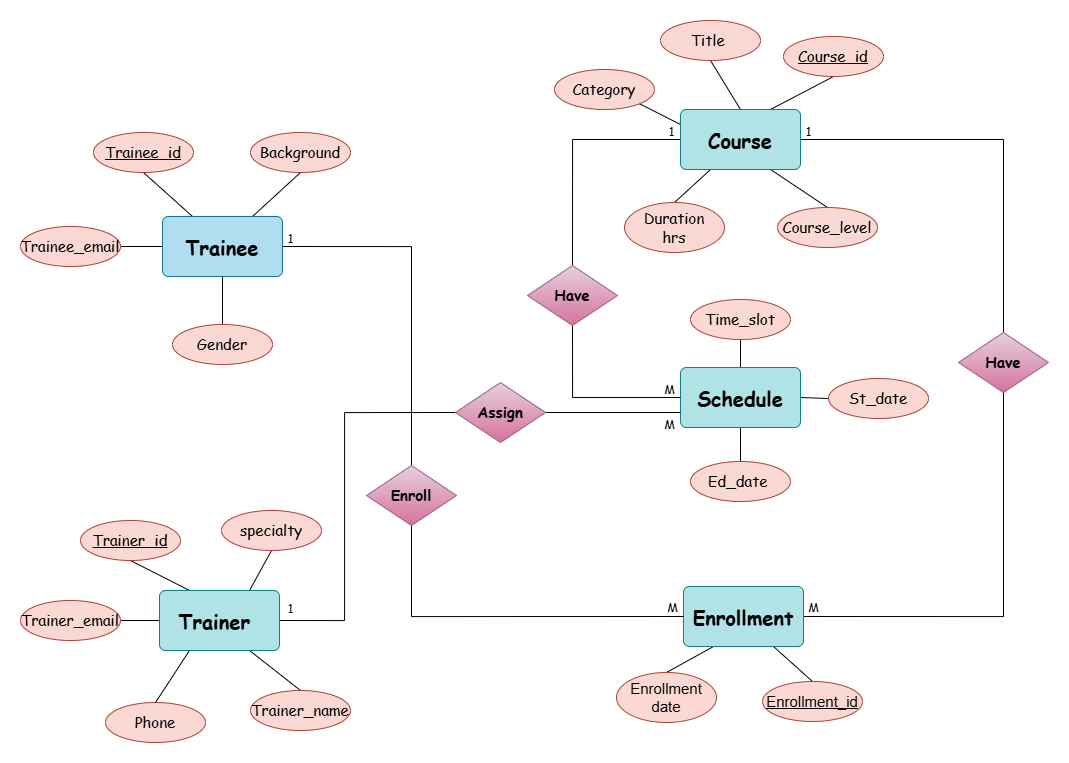

The diagram above was exported from draw.io. Its source (the exported page's mxGraphModel, read from the mxfile embedded in the PNG):
<mxGraphModel dx="3115" dy="920" grid="1" gridSize="10" guides="1" tooltips="1" connect="1" arrows="1" fold="1" page="1" pageScale="1" pageWidth="850" pageHeight="1100" math="0" shadow="0">
  <root>
    <mxCell id="0" />
    <mxCell id="1" parent="0" />
    <mxCell id="ROl0q4raK4UcbVuY8lgr-30" style="edgeStyle=orthogonalEdgeStyle;rounded=0;orthogonalLoop=1;jettySize=auto;html=1;exitX=1;exitY=0.5;exitDx=0;exitDy=0;entryX=0.5;entryY=0;entryDx=0;entryDy=0;endArrow=none;startFill=0;" edge="1" parent="1" source="ROl0q4raK4UcbVuY8lgr-1" target="ROl0q4raK4UcbVuY8lgr-28">
      <mxGeometry relative="1" as="geometry" />
    </mxCell>
    <mxCell id="ROl0q4raK4UcbVuY8lgr-38" style="rounded=0;orthogonalLoop=1;jettySize=auto;html=1;exitX=0.25;exitY=0;exitDx=0;exitDy=0;entryX=0.5;entryY=1;entryDx=0;entryDy=0;endArrow=none;startFill=0;" edge="1" parent="1" source="ROl0q4raK4UcbVuY8lgr-1" target="ROl0q4raK4UcbVuY8lgr-6">
      <mxGeometry relative="1" as="geometry" />
    </mxCell>
    <mxCell id="ROl0q4raK4UcbVuY8lgr-40" style="rounded=0;orthogonalLoop=1;jettySize=auto;html=1;exitX=0.75;exitY=0;exitDx=0;exitDy=0;entryX=0.5;entryY=1;entryDx=0;entryDy=0;endArrow=none;startFill=0;" edge="1" parent="1" source="ROl0q4raK4UcbVuY8lgr-1" target="ROl0q4raK4UcbVuY8lgr-8">
      <mxGeometry relative="1" as="geometry" />
    </mxCell>
    <mxCell id="ROl0q4raK4UcbVuY8lgr-41" style="rounded=0;orthogonalLoop=1;jettySize=auto;html=1;exitX=0.5;exitY=1;exitDx=0;exitDy=0;entryX=0.5;entryY=0;entryDx=0;entryDy=0;endArrow=none;startFill=0;" edge="1" parent="1" source="ROl0q4raK4UcbVuY8lgr-1" target="ROl0q4raK4UcbVuY8lgr-7">
      <mxGeometry relative="1" as="geometry" />
    </mxCell>
    <mxCell id="ROl0q4raK4UcbVuY8lgr-42" style="rounded=0;orthogonalLoop=1;jettySize=auto;html=1;exitX=0;exitY=0.5;exitDx=0;exitDy=0;entryX=1;entryY=0.5;entryDx=0;entryDy=0;endArrow=none;startFill=0;" edge="1" parent="1" source="ROl0q4raK4UcbVuY8lgr-1" target="ROl0q4raK4UcbVuY8lgr-15">
      <mxGeometry relative="1" as="geometry" />
    </mxCell>
    <mxCell id="ROl0q4raK4UcbVuY8lgr-1" value="&lt;font face=&quot;Comic Sans MS&quot; style=&quot;font-size: 20px;&quot;&gt;&lt;b style=&quot;&quot;&gt;Trainee&lt;/b&gt;&lt;/font&gt;" style="rounded=1;arcSize=10;whiteSpace=wrap;html=1;align=center;fillColor=#b1ddf0;strokeColor=#10739e;" vertex="1" parent="1">
      <mxGeometry x="-1242" y="277" width="120" height="60" as="geometry" />
    </mxCell>
    <mxCell id="ROl0q4raK4UcbVuY8lgr-43" style="rounded=0;orthogonalLoop=1;jettySize=auto;html=1;exitX=0.75;exitY=0;exitDx=0;exitDy=0;entryX=0.5;entryY=1;entryDx=0;entryDy=0;endArrow=none;startFill=0;" edge="1" parent="1" source="ROl0q4raK4UcbVuY8lgr-2" target="ROl0q4raK4UcbVuY8lgr-13">
      <mxGeometry relative="1" as="geometry" />
    </mxCell>
    <mxCell id="ROl0q4raK4UcbVuY8lgr-44" style="rounded=0;orthogonalLoop=1;jettySize=auto;html=1;exitX=0.25;exitY=0;exitDx=0;exitDy=0;entryX=0.5;entryY=1;entryDx=0;entryDy=0;endArrow=none;startFill=0;" edge="1" parent="1" source="ROl0q4raK4UcbVuY8lgr-2" target="ROl0q4raK4UcbVuY8lgr-11">
      <mxGeometry relative="1" as="geometry" />
    </mxCell>
    <mxCell id="ROl0q4raK4UcbVuY8lgr-45" style="rounded=0;orthogonalLoop=1;jettySize=auto;html=1;exitX=0;exitY=0.5;exitDx=0;exitDy=0;entryX=1;entryY=0.5;entryDx=0;entryDy=0;endArrow=none;startFill=0;" edge="1" parent="1" source="ROl0q4raK4UcbVuY8lgr-2" target="ROl0q4raK4UcbVuY8lgr-9">
      <mxGeometry relative="1" as="geometry" />
    </mxCell>
    <mxCell id="ROl0q4raK4UcbVuY8lgr-46" style="rounded=0;orthogonalLoop=1;jettySize=auto;html=1;exitX=0.25;exitY=1;exitDx=0;exitDy=0;entryX=0.5;entryY=0;entryDx=0;entryDy=0;endArrow=none;startFill=0;" edge="1" parent="1" source="ROl0q4raK4UcbVuY8lgr-2" target="ROl0q4raK4UcbVuY8lgr-12">
      <mxGeometry relative="1" as="geometry" />
    </mxCell>
    <mxCell id="ROl0q4raK4UcbVuY8lgr-47" style="rounded=0;orthogonalLoop=1;jettySize=auto;html=1;exitX=0.75;exitY=1;exitDx=0;exitDy=0;entryX=0.5;entryY=0;entryDx=0;entryDy=0;endArrow=none;startFill=0;" edge="1" parent="1" source="ROl0q4raK4UcbVuY8lgr-2" target="ROl0q4raK4UcbVuY8lgr-10">
      <mxGeometry relative="1" as="geometry" />
    </mxCell>
    <mxCell id="ROl0q4raK4UcbVuY8lgr-58" style="rounded=0;orthogonalLoop=1;jettySize=auto;html=1;exitX=1;exitY=0.5;exitDx=0;exitDy=0;entryX=0;entryY=0.5;entryDx=0;entryDy=0;endArrow=none;startFill=0;edgeStyle=orthogonalEdgeStyle;" edge="1" parent="1" source="ROl0q4raK4UcbVuY8lgr-2" target="ROl0q4raK4UcbVuY8lgr-26">
      <mxGeometry relative="1" as="geometry">
        <mxPoint x="-949" y="469" as="targetPoint" />
        <Array as="points">
          <mxPoint x="-1060" y="681" />
          <mxPoint x="-1060" y="473" />
        </Array>
      </mxGeometry>
    </mxCell>
    <mxCell id="ROl0q4raK4UcbVuY8lgr-2" value="&lt;font face=&quot;Comic Sans MS&quot; style=&quot;font-size: 20px;&quot;&gt;&lt;b&gt;Trainer&amp;nbsp;&lt;/b&gt;&lt;/font&gt;" style="rounded=1;arcSize=10;whiteSpace=wrap;html=1;align=center;fillColor=#b0e3e6;strokeColor=#0e8088;" vertex="1" parent="1">
      <mxGeometry x="-1245" y="651" width="120" height="60" as="geometry" />
    </mxCell>
    <mxCell id="ROl0q4raK4UcbVuY8lgr-36" style="edgeStyle=orthogonalEdgeStyle;rounded=0;orthogonalLoop=1;jettySize=auto;html=1;exitX=1;exitY=0.5;exitDx=0;exitDy=0;entryX=0.5;entryY=1;entryDx=0;entryDy=0;endArrow=none;startFill=0;" edge="1" parent="1" source="ROl0q4raK4UcbVuY8lgr-3" target="ROl0q4raK4UcbVuY8lgr-27">
      <mxGeometry relative="1" as="geometry" />
    </mxCell>
    <mxCell id="ROl0q4raK4UcbVuY8lgr-56" style="rounded=0;orthogonalLoop=1;jettySize=auto;html=1;exitX=0.25;exitY=1;exitDx=0;exitDy=0;entryX=0.5;entryY=0;entryDx=0;entryDy=0;endArrow=none;startFill=0;" edge="1" parent="1" source="ROl0q4raK4UcbVuY8lgr-3" target="ROl0q4raK4UcbVuY8lgr-16">
      <mxGeometry relative="1" as="geometry" />
    </mxCell>
    <mxCell id="ROl0q4raK4UcbVuY8lgr-57" style="rounded=0;orthogonalLoop=1;jettySize=auto;html=1;exitX=0.75;exitY=1;exitDx=0;exitDy=0;entryX=0.5;entryY=0;entryDx=0;entryDy=0;endArrow=none;startFill=0;" edge="1" parent="1" source="ROl0q4raK4UcbVuY8lgr-3" target="ROl0q4raK4UcbVuY8lgr-17">
      <mxGeometry relative="1" as="geometry" />
    </mxCell>
    <mxCell id="ROl0q4raK4UcbVuY8lgr-3" value="&lt;font face=&quot;Comic Sans MS&quot; style=&quot;font-size: 20px;&quot;&gt;&lt;b&gt;Enrollment&lt;/b&gt;&lt;/font&gt;" style="rounded=1;arcSize=10;whiteSpace=wrap;html=1;align=center;fillColor=#b0e3e6;strokeColor=#0e8088;" vertex="1" parent="1">
      <mxGeometry x="-721" y="647" width="120" height="60" as="geometry" />
    </mxCell>
    <mxCell id="ROl0q4raK4UcbVuY8lgr-53" style="rounded=0;orthogonalLoop=1;jettySize=auto;html=1;exitX=0.5;exitY=0;exitDx=0;exitDy=0;entryX=0.5;entryY=1;entryDx=0;entryDy=0;endArrow=none;startFill=0;" edge="1" parent="1" source="ROl0q4raK4UcbVuY8lgr-4" target="ROl0q4raK4UcbVuY8lgr-18">
      <mxGeometry relative="1" as="geometry" />
    </mxCell>
    <mxCell id="ROl0q4raK4UcbVuY8lgr-54" style="rounded=0;orthogonalLoop=1;jettySize=auto;html=1;exitX=0.5;exitY=1;exitDx=0;exitDy=0;entryX=0.5;entryY=0;entryDx=0;entryDy=0;endArrow=none;startFill=0;" edge="1" parent="1" source="ROl0q4raK4UcbVuY8lgr-4" target="ROl0q4raK4UcbVuY8lgr-20">
      <mxGeometry relative="1" as="geometry" />
    </mxCell>
    <mxCell id="ROl0q4raK4UcbVuY8lgr-55" style="rounded=0;orthogonalLoop=1;jettySize=auto;html=1;exitX=1;exitY=0.5;exitDx=0;exitDy=0;entryX=0;entryY=0.5;entryDx=0;entryDy=0;endArrow=none;startFill=0;" edge="1" parent="1" source="ROl0q4raK4UcbVuY8lgr-4" target="ROl0q4raK4UcbVuY8lgr-19">
      <mxGeometry relative="1" as="geometry" />
    </mxCell>
    <mxCell id="ROl0q4raK4UcbVuY8lgr-4" value="&lt;font face=&quot;Comic Sans MS&quot; style=&quot;font-size: 20px;&quot;&gt;&lt;b&gt;Schedule&lt;/b&gt;&lt;/font&gt;" style="rounded=1;arcSize=10;whiteSpace=wrap;html=1;align=center;fillColor=#b0e3e6;strokeColor=#0e8088;" vertex="1" parent="1">
      <mxGeometry x="-724" y="428" width="120" height="60" as="geometry" />
    </mxCell>
    <mxCell id="ROl0q4raK4UcbVuY8lgr-32" style="edgeStyle=orthogonalEdgeStyle;rounded=0;orthogonalLoop=1;jettySize=auto;html=1;exitX=0;exitY=0.5;exitDx=0;exitDy=0;entryX=0.5;entryY=0;entryDx=0;entryDy=0;endArrow=none;startFill=0;" edge="1" parent="1" source="ROl0q4raK4UcbVuY8lgr-5" target="ROl0q4raK4UcbVuY8lgr-29">
      <mxGeometry relative="1" as="geometry" />
    </mxCell>
    <mxCell id="ROl0q4raK4UcbVuY8lgr-48" style="rounded=0;orthogonalLoop=1;jettySize=auto;html=1;exitX=0.25;exitY=1;exitDx=0;exitDy=0;entryX=0.5;entryY=0;entryDx=0;entryDy=0;endArrow=none;startFill=0;" edge="1" parent="1" source="ROl0q4raK4UcbVuY8lgr-5" target="ROl0q4raK4UcbVuY8lgr-24">
      <mxGeometry relative="1" as="geometry" />
    </mxCell>
    <mxCell id="ROl0q4raK4UcbVuY8lgr-49" style="rounded=0;orthogonalLoop=1;jettySize=auto;html=1;exitX=0.75;exitY=1;exitDx=0;exitDy=0;entryX=0.5;entryY=0;entryDx=0;entryDy=0;endArrow=none;startFill=0;" edge="1" parent="1" source="ROl0q4raK4UcbVuY8lgr-5" target="ROl0q4raK4UcbVuY8lgr-21">
      <mxGeometry relative="1" as="geometry" />
    </mxCell>
    <mxCell id="ROl0q4raK4UcbVuY8lgr-50" style="rounded=0;orthogonalLoop=1;jettySize=auto;html=1;exitX=0.75;exitY=0;exitDx=0;exitDy=0;entryX=0.5;entryY=1;entryDx=0;entryDy=0;endArrow=none;startFill=0;" edge="1" parent="1" source="ROl0q4raK4UcbVuY8lgr-5" target="ROl0q4raK4UcbVuY8lgr-22">
      <mxGeometry relative="1" as="geometry" />
    </mxCell>
    <mxCell id="ROl0q4raK4UcbVuY8lgr-51" style="rounded=0;orthogonalLoop=1;jettySize=auto;html=1;exitX=0;exitY=0.25;exitDx=0;exitDy=0;entryX=1;entryY=1;entryDx=0;entryDy=0;endArrow=none;startFill=0;" edge="1" parent="1" source="ROl0q4raK4UcbVuY8lgr-5" target="ROl0q4raK4UcbVuY8lgr-25">
      <mxGeometry relative="1" as="geometry" />
    </mxCell>
    <mxCell id="ROl0q4raK4UcbVuY8lgr-52" style="rounded=0;orthogonalLoop=1;jettySize=auto;html=1;exitX=0.5;exitY=0;exitDx=0;exitDy=0;entryX=0.5;entryY=1;entryDx=0;entryDy=0;endArrow=none;startFill=0;" edge="1" parent="1" source="ROl0q4raK4UcbVuY8lgr-5" target="ROl0q4raK4UcbVuY8lgr-23">
      <mxGeometry relative="1" as="geometry" />
    </mxCell>
    <mxCell id="ROl0q4raK4UcbVuY8lgr-5" value="&lt;font face=&quot;Comic Sans MS&quot; style=&quot;font-size: 20px;&quot;&gt;&lt;b&gt;Course&lt;/b&gt;&lt;/font&gt;" style="rounded=1;arcSize=10;whiteSpace=wrap;html=1;align=center;fillColor=#b0e3e6;strokeColor=#0e8088;" vertex="1" parent="1">
      <mxGeometry x="-724" y="170" width="120" height="60" as="geometry" />
    </mxCell>
    <mxCell id="ROl0q4raK4UcbVuY8lgr-6" value="&lt;font face=&quot;Comic Sans MS&quot; style=&quot;font-size: 15px;&quot;&gt;&lt;u&gt;Trainee_id&lt;/u&gt;&lt;/font&gt;" style="ellipse;whiteSpace=wrap;html=1;align=center;fillColor=#fad9d5;strokeColor=#ae4132;" vertex="1" parent="1">
      <mxGeometry x="-1311" y="193" width="100" height="40" as="geometry" />
    </mxCell>
    <mxCell id="ROl0q4raK4UcbVuY8lgr-7" value="&lt;font face=&quot;Comic Sans MS&quot; style=&quot;font-size: 15px;&quot;&gt;Gender&lt;/font&gt;" style="ellipse;whiteSpace=wrap;html=1;align=center;fillColor=#fad9d5;strokeColor=#ae4132;" vertex="1" parent="1">
      <mxGeometry x="-1232" y="385" width="100" height="40" as="geometry" />
    </mxCell>
    <mxCell id="ROl0q4raK4UcbVuY8lgr-8" value="&lt;font face=&quot;Comic Sans MS&quot; style=&quot;font-size: 15px;&quot;&gt;Background&lt;/font&gt;" style="ellipse;whiteSpace=wrap;html=1;align=center;fillColor=#fad9d5;strokeColor=#ae4132;" vertex="1" parent="1">
      <mxGeometry x="-1154" y="193" width="100" height="40" as="geometry" />
    </mxCell>
    <mxCell id="ROl0q4raK4UcbVuY8lgr-9" value="&lt;font face=&quot;Comic Sans MS&quot; style=&quot;font-size: 15px;&quot;&gt;Trainer_email&lt;/font&gt;" style="ellipse;whiteSpace=wrap;html=1;align=center;fillColor=#fad9d5;strokeColor=#ae4132;" vertex="1" parent="1">
      <mxGeometry x="-1384" y="661" width="100" height="40" as="geometry" />
    </mxCell>
    <mxCell id="ROl0q4raK4UcbVuY8lgr-10" value="&lt;span style=&quot;font-size: 15px;&quot;&gt;&lt;font face=&quot;Comic Sans MS&quot;&gt;Trainer_name&lt;/font&gt;&lt;/span&gt;" style="ellipse;whiteSpace=wrap;html=1;align=center;fillColor=#fad9d5;strokeColor=#ae4132;" vertex="1" parent="1">
      <mxGeometry x="-1154" y="751" width="100" height="40" as="geometry" />
    </mxCell>
    <mxCell id="ROl0q4raK4UcbVuY8lgr-11" value="&lt;font face=&quot;Comic Sans MS&quot; style=&quot;font-size: 15px;&quot;&gt;&lt;u&gt;Trainer_id&lt;/u&gt;&lt;/font&gt;" style="ellipse;whiteSpace=wrap;html=1;align=center;fillColor=#fad9d5;strokeColor=#ae4132;" vertex="1" parent="1">
      <mxGeometry x="-1324" y="581" width="100" height="40" as="geometry" />
    </mxCell>
    <mxCell id="ROl0q4raK4UcbVuY8lgr-12" value="&lt;font face=&quot;Comic Sans MS&quot; style=&quot;font-size: 15px;&quot;&gt;Phone&lt;/font&gt;" style="ellipse;whiteSpace=wrap;html=1;align=center;fillColor=#fad9d5;strokeColor=#ae4132;" vertex="1" parent="1">
      <mxGeometry x="-1299" y="763" width="100" height="40" as="geometry" />
    </mxCell>
    <mxCell id="ROl0q4raK4UcbVuY8lgr-13" value="&lt;font face=&quot;Comic Sans MS&quot; style=&quot;font-size: 15px;&quot;&gt;specialty&lt;/font&gt;" style="ellipse;whiteSpace=wrap;html=1;align=center;fillColor=#fad9d5;strokeColor=#ae4132;" vertex="1" parent="1">
      <mxGeometry x="-1183" y="571" width="100" height="40" as="geometry" />
    </mxCell>
    <mxCell id="ROl0q4raK4UcbVuY8lgr-15" value="&lt;font face=&quot;Comic Sans MS&quot; style=&quot;font-size: 15px;&quot;&gt;Trainee_email&lt;/font&gt;" style="ellipse;whiteSpace=wrap;html=1;align=center;fillColor=#fad9d5;strokeColor=#ae4132;" vertex="1" parent="1">
      <mxGeometry x="-1384" y="287" width="100" height="40" as="geometry" />
    </mxCell>
    <mxCell id="ROl0q4raK4UcbVuY8lgr-16" value="&lt;font style=&quot;font-size: 15px;&quot;&gt;Enrollment&lt;/font&gt;&lt;div&gt;&lt;font style=&quot;font-size: 15px;&quot;&gt;date&lt;/font&gt;&lt;/div&gt;" style="ellipse;whiteSpace=wrap;html=1;align=center;fillColor=#fad9d5;strokeColor=#ae4132;" vertex="1" parent="1">
      <mxGeometry x="-788" y="733" width="100" height="50" as="geometry" />
    </mxCell>
    <mxCell id="ROl0q4raK4UcbVuY8lgr-17" value="&lt;font style=&quot;font-size: 15px;&quot;&gt;&lt;u&gt;Enrollment_id&lt;/u&gt;&lt;/font&gt;" style="ellipse;whiteSpace=wrap;html=1;align=center;fillColor=#fad9d5;strokeColor=#ae4132;" vertex="1" parent="1">
      <mxGeometry x="-642" y="742" width="100" height="40" as="geometry" />
    </mxCell>
    <mxCell id="ROl0q4raK4UcbVuY8lgr-18" value="&lt;font face=&quot;Comic Sans MS&quot; style=&quot;font-size: 15px;&quot;&gt;Time_slot&lt;/font&gt;" style="ellipse;whiteSpace=wrap;html=1;align=center;fillColor=#fad9d5;strokeColor=#ae4132;" vertex="1" parent="1">
      <mxGeometry x="-714" y="360" width="100" height="40" as="geometry" />
    </mxCell>
    <mxCell id="ROl0q4raK4UcbVuY8lgr-19" value="&lt;font face=&quot;Comic Sans MS&quot; style=&quot;font-size: 15px;&quot;&gt;St_date&lt;/font&gt;" style="ellipse;whiteSpace=wrap;html=1;align=center;fillColor=#fad9d5;strokeColor=#ae4132;" vertex="1" parent="1">
      <mxGeometry x="-576" y="439" width="100" height="40" as="geometry" />
    </mxCell>
    <mxCell id="ROl0q4raK4UcbVuY8lgr-20" value="&lt;font face=&quot;Comic Sans MS&quot; style=&quot;font-size: 15px;&quot;&gt;Ed_date&amp;nbsp;&lt;/font&gt;" style="ellipse;whiteSpace=wrap;html=1;align=center;fillColor=#fad9d5;strokeColor=#ae4132;" vertex="1" parent="1">
      <mxGeometry x="-714" y="522" width="100" height="40" as="geometry" />
    </mxCell>
    <mxCell id="ROl0q4raK4UcbVuY8lgr-21" value="&lt;font face=&quot;Comic Sans MS&quot; style=&quot;font-size: 15px;&quot;&gt;Course_level&lt;/font&gt;" style="ellipse;whiteSpace=wrap;html=1;align=center;fillColor=#fad9d5;strokeColor=#ae4132;" vertex="1" parent="1">
      <mxGeometry x="-627" y="268" width="100" height="40" as="geometry" />
    </mxCell>
    <mxCell id="ROl0q4raK4UcbVuY8lgr-22" value="&lt;font face=&quot;Comic Sans MS&quot; style=&quot;font-size: 15px;&quot;&gt;&lt;u&gt;Course_id&lt;/u&gt;&lt;/font&gt;" style="ellipse;whiteSpace=wrap;html=1;align=center;fillColor=#fad9d5;strokeColor=#ae4132;" vertex="1" parent="1">
      <mxGeometry x="-621" y="97" width="100" height="40" as="geometry" />
    </mxCell>
    <mxCell id="ROl0q4raK4UcbVuY8lgr-23" value="&lt;font face=&quot;Comic Sans MS&quot; style=&quot;font-size: 15px;&quot;&gt;Title&amp;nbsp;&lt;/font&gt;" style="ellipse;whiteSpace=wrap;html=1;align=center;fillColor=#fad9d5;strokeColor=#ae4132;" vertex="1" parent="1">
      <mxGeometry x="-744" y="81" width="100" height="40" as="geometry" />
    </mxCell>
    <mxCell id="ROl0q4raK4UcbVuY8lgr-24" value="&lt;font face=&quot;Comic Sans MS&quot; style=&quot;font-size: 15px;&quot;&gt;Duration&lt;/font&gt;&lt;div&gt;&lt;font face=&quot;Comic Sans MS&quot; style=&quot;font-size: 15px;&quot;&gt;hrs&lt;/font&gt;&lt;/div&gt;" style="ellipse;whiteSpace=wrap;html=1;align=center;fillColor=#fad9d5;strokeColor=#ae4132;" vertex="1" parent="1">
      <mxGeometry x="-780" y="263" width="100" height="50" as="geometry" />
    </mxCell>
    <mxCell id="ROl0q4raK4UcbVuY8lgr-25" value="&lt;font face=&quot;Comic Sans MS&quot; style=&quot;font-size: 15px;&quot;&gt;Category&lt;/font&gt;" style="ellipse;whiteSpace=wrap;html=1;align=center;fillColor=#fad9d5;strokeColor=#ae4132;" vertex="1" parent="1">
      <mxGeometry x="-850" y="130" width="100" height="40" as="geometry" />
    </mxCell>
    <mxCell id="ROl0q4raK4UcbVuY8lgr-35" style="edgeStyle=orthogonalEdgeStyle;rounded=0;orthogonalLoop=1;jettySize=auto;html=1;exitX=1;exitY=0.5;exitDx=0;exitDy=0;entryX=0;entryY=0.75;entryDx=0;entryDy=0;endArrow=none;startFill=0;" edge="1" parent="1" source="ROl0q4raK4UcbVuY8lgr-26" target="ROl0q4raK4UcbVuY8lgr-4">
      <mxGeometry relative="1" as="geometry">
        <mxPoint x="-877" y="472" as="sourcePoint" />
        <mxPoint x="-724" y="473" as="targetPoint" />
      </mxGeometry>
    </mxCell>
    <mxCell id="ROl0q4raK4UcbVuY8lgr-26" value="&lt;font face=&quot;Comic Sans MS&quot; style=&quot;font-size: 15px;&quot;&gt;&lt;b&gt;Assign&lt;/b&gt;&lt;/font&gt;" style="shape=rhombus;perimeter=rhombusPerimeter;whiteSpace=wrap;html=1;align=center;fillColor=#e6d0de;strokeColor=#996185;gradientColor=#d5739d;" vertex="1" parent="1">
      <mxGeometry x="-949" y="443" width="90" height="60" as="geometry" />
    </mxCell>
    <mxCell id="ROl0q4raK4UcbVuY8lgr-37" style="edgeStyle=orthogonalEdgeStyle;rounded=0;orthogonalLoop=1;jettySize=auto;html=1;exitX=0.5;exitY=0;exitDx=0;exitDy=0;entryX=1;entryY=0.5;entryDx=0;entryDy=0;endArrow=none;startFill=0;" edge="1" parent="1" source="ROl0q4raK4UcbVuY8lgr-27" target="ROl0q4raK4UcbVuY8lgr-5">
      <mxGeometry relative="1" as="geometry" />
    </mxCell>
    <mxCell id="ROl0q4raK4UcbVuY8lgr-27" value="&lt;font face=&quot;Comic Sans MS&quot; style=&quot;font-size: 15px;&quot;&gt;&lt;b&gt;Have&lt;/b&gt;&lt;/font&gt;" style="shape=rhombus;perimeter=rhombusPerimeter;whiteSpace=wrap;html=1;align=center;fillColor=#e6d0de;strokeColor=#996185;gradientColor=#d5739d;" vertex="1" parent="1">
      <mxGeometry x="-446" y="393" width="90" height="60" as="geometry" />
    </mxCell>
    <mxCell id="ROl0q4raK4UcbVuY8lgr-31" style="edgeStyle=orthogonalEdgeStyle;rounded=0;orthogonalLoop=1;jettySize=auto;html=1;exitX=0.5;exitY=1;exitDx=0;exitDy=0;entryX=0;entryY=0.5;entryDx=0;entryDy=0;endArrow=none;startFill=0;" edge="1" parent="1" source="ROl0q4raK4UcbVuY8lgr-28" target="ROl0q4raK4UcbVuY8lgr-3">
      <mxGeometry relative="1" as="geometry" />
    </mxCell>
    <mxCell id="ROl0q4raK4UcbVuY8lgr-28" value="&lt;font face=&quot;Comic Sans MS&quot; style=&quot;font-size: 15px;&quot;&gt;&lt;b&gt;Enroll&lt;/b&gt;&lt;/font&gt;" style="shape=rhombus;perimeter=rhombusPerimeter;whiteSpace=wrap;html=1;align=center;fillColor=#e6d0de;strokeColor=#996185;gradientColor=#d5739d;" vertex="1" parent="1">
      <mxGeometry x="-1038" y="526" width="90" height="60" as="geometry" />
    </mxCell>
    <mxCell id="ROl0q4raK4UcbVuY8lgr-33" style="edgeStyle=orthogonalEdgeStyle;rounded=0;orthogonalLoop=1;jettySize=auto;html=1;exitX=0.5;exitY=1;exitDx=0;exitDy=0;entryX=0;entryY=0.5;entryDx=0;entryDy=0;endArrow=none;startFill=0;" edge="1" parent="1" source="ROl0q4raK4UcbVuY8lgr-29" target="ROl0q4raK4UcbVuY8lgr-4">
      <mxGeometry relative="1" as="geometry" />
    </mxCell>
    <mxCell id="ROl0q4raK4UcbVuY8lgr-29" value="&lt;font face=&quot;Comic Sans MS&quot; style=&quot;font-size: 15px;&quot;&gt;&lt;b&gt;Have&lt;/b&gt;&lt;/font&gt;" style="shape=rhombus;perimeter=rhombusPerimeter;whiteSpace=wrap;html=1;align=center;fillColor=#e6d0de;strokeColor=#996185;gradientColor=#d5739d;" vertex="1" parent="1">
      <mxGeometry x="-877" y="326" width="90" height="60" as="geometry" />
    </mxCell>
    <mxCell id="ROl0q4raK4UcbVuY8lgr-59" value="&lt;font face=&quot;Comic Sans MS&quot;&gt;1&lt;/font&gt;" style="text;html=1;align=center;verticalAlign=middle;resizable=0;points=[];autosize=1;strokeColor=none;fillColor=none;" vertex="1" parent="1">
      <mxGeometry x="-1129" y="284" width="30" height="30" as="geometry" />
    </mxCell>
    <mxCell id="ROl0q4raK4UcbVuY8lgr-60" value="&lt;font face=&quot;Comic Sans MS&quot;&gt;M&lt;/font&gt;" style="text;html=1;align=center;verticalAlign=middle;resizable=0;points=[];autosize=1;strokeColor=none;fillColor=none;" vertex="1" parent="1">
      <mxGeometry x="-747" y="653" width="30" height="30" as="geometry" />
    </mxCell>
    <mxCell id="ROl0q4raK4UcbVuY8lgr-61" value="&lt;font face=&quot;Comic Sans MS&quot;&gt;M&lt;/font&gt;" style="text;html=1;align=center;verticalAlign=middle;resizable=0;points=[];autosize=1;strokeColor=none;fillColor=none;" vertex="1" parent="1">
      <mxGeometry x="-606" y="653" width="30" height="30" as="geometry" />
    </mxCell>
    <mxCell id="ROl0q4raK4UcbVuY8lgr-62" value="&lt;font face=&quot;Comic Sans MS&quot;&gt;1&lt;/font&gt;" style="text;html=1;align=center;verticalAlign=middle;resizable=0;points=[];autosize=1;strokeColor=none;fillColor=none;" vertex="1" parent="1">
      <mxGeometry x="-611" y="177" width="30" height="30" as="geometry" />
    </mxCell>
    <mxCell id="ROl0q4raK4UcbVuY8lgr-63" value="&lt;font face=&quot;Comic Sans MS&quot;&gt;1&lt;/font&gt;" style="text;html=1;align=center;verticalAlign=middle;resizable=0;points=[];autosize=1;strokeColor=none;fillColor=none;" vertex="1" parent="1">
      <mxGeometry x="-748" y="177" width="30" height="30" as="geometry" />
    </mxCell>
    <mxCell id="ROl0q4raK4UcbVuY8lgr-64" value="&lt;font face=&quot;Comic Sans MS&quot;&gt;M&lt;/font&gt;" style="text;html=1;align=center;verticalAlign=middle;resizable=0;points=[];autosize=1;strokeColor=none;fillColor=none;" vertex="1" parent="1">
      <mxGeometry x="-750" y="435" width="30" height="30" as="geometry" />
    </mxCell>
    <mxCell id="ROl0q4raK4UcbVuY8lgr-65" value="&lt;font face=&quot;Comic Sans MS&quot;&gt;1&lt;/font&gt;" style="text;html=1;align=center;verticalAlign=middle;resizable=0;points=[];autosize=1;strokeColor=none;fillColor=none;" vertex="1" parent="1">
      <mxGeometry x="-1129" y="654" width="30" height="30" as="geometry" />
    </mxCell>
    <mxCell id="ROl0q4raK4UcbVuY8lgr-66" value="&lt;font face=&quot;Comic Sans MS&quot;&gt;M&lt;/font&gt;" style="text;html=1;align=center;verticalAlign=middle;resizable=0;points=[];autosize=1;strokeColor=none;fillColor=none;" vertex="1" parent="1">
      <mxGeometry x="-750" y="470" width="30" height="30" as="geometry" />
    </mxCell>
  </root>
</mxGraphModel>